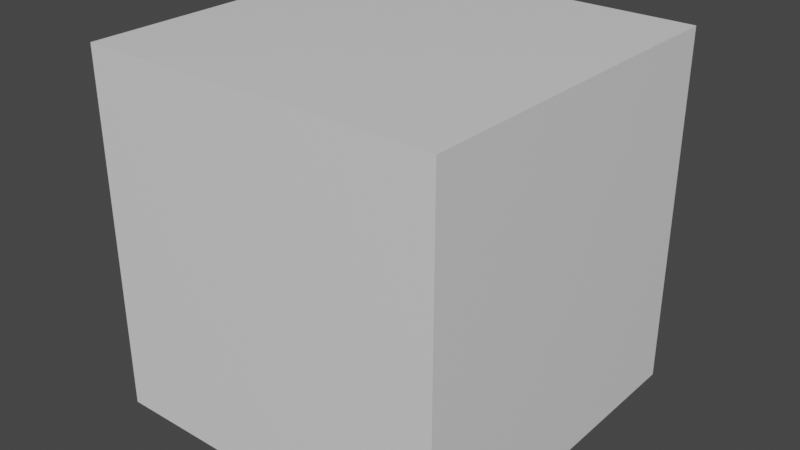 # Source: untitled.blend  (saved by Blender 2.92.15; exported with 4.5.12 LTS)
import bpy
from mathutils import Matrix  # noqa: F401  (used for matrix-valued properties, if any)

bpy.ops.wm.read_factory_settings(use_empty=True)
scene = bpy.context.scene
scene.name = 'Scene'

# ---- collections
col_collection = bpy.data.collections.new('Collection'); scene.collection.children.link(col_collection)

# ---- materials (node trees are filled in below, after node groups)
mat_material = bpy.data.materials.new('Material')
mat_material.alpha_threshold = 0.0
mat_material.use_transparent_shadow = False
mat_material.line_color = (0.0, 0.0, 0.0, 1.0)

# ---- material node trees
mat_material.use_nodes = True; mat_material.node_tree.nodes.clear()
_N = mat_material.node_tree.nodes; _L = mat_material.node_tree.links
n0 = _N.new('ShaderNodeOutputMaterial'); n0.name = 'Material Output'; n0.location = (300, 300)
n1 = _N.new('ShaderNodeBsdfPrincipled'); n1.name = 'Principled BSDF'; n1.location = (10, 300)
n1.distribution = 'GGX'
n1.subsurface_method = 'BURLEY'
n1.inputs[2].default_value = 0.4
n1.inputs[3].default_value = 1.45
n1.inputs[27].default_value = (0.0, 0.0, 0.0, 1.0)
n1.inputs[28].default_value = 1.0
_L.new(n1.outputs[0], n0.inputs[0])
n0.is_active_output = True

# ---- world
world_world = bpy.data.worlds.new('World'); scene.world = world_world
world_world.use_nodes = True; world_world.node_tree.nodes.clear()
_N = world_world.node_tree.nodes; _L = world_world.node_tree.links
n0 = _N.new('ShaderNodeOutputWorld'); n0.name = 'World Output'; n0.location = (300, 300)
n1 = _N.new('ShaderNodeBackground'); n1.name = 'Background'; n1.location = (10, 300)
n1.inputs[0].default_value = (0.05088, 0.05088, 0.05088, 1.0)
_L.new(n1.outputs[0], n0.inputs[0])
n0.is_active_output = True
world_world.color = (0.05088, 0.05088, 0.05088)
world_world.use_sun_shadow = False
world_world.sun_shadow_jitter_overblur = 0.0

# ---- meshes
me_cube = bpy.data.meshes.new('Cube')
me_cube.from_pydata([(1.0, 1.0, 1.0), (1.0, 1.0, -1.0), (1.0, -1.0, 1.0), (1.0, -1.0, -1.0), (-1.0, 1.0, 1.0), (-1.0, 1.0, -1.0), (-1.0, -1.0, 1.0), (-1.0, -1.0, -1.0)], [], [(0, 4, 6, 2), (3, 2, 6, 7), (7, 6, 4, 5), (5, 1, 3, 7), (1, 0, 2, 3), (5, 4, 0, 1)])
_uv = me_cube.uv_layers.new(name='UVMap')
_uv.uv.foreach_set('vector', [0.625, 0.5, 0.875, 0.5, 0.875, 0.75, 0.625, 0.75, 0.375, 0.75, 0.625, 0.75, 0.625, 1.0, 0.375, 1.0, 0.375, 0.0, 0.625, 0.0, 0.625, 0.25, 0.375, 0.25, 0.125, 0.5, 0.375, 0.5, 0.375, 0.75, 0.125, 0.75, 0.375, 0.5, 0.625, 0.5, 0.625, 0.75, 0.375, 0.75, 0.375, 0.25, 0.625, 0.25, 0.625, 0.5, 0.375, 0.5])
me_cube.materials.append(mat_material)
me_cube.use_remesh_preserve_volume = False
me_cube.use_remesh_preserve_attributes = False
me_cube.use_mirror_vertex_groups = False
me_cube.update()

# ---- objects
ob_cube = bpy.data.objects.new('Cube', me_cube)

# ---- transforms, parenting, visibility, modifiers, constraints
ob_cube.location = (0.0, 0.0, 0.0)
ob_cube.lock_rotations_4d = False
ob_cube.empty_display_type = 'ARROWS'
ob_cube.lineart.crease_threshold = 0.0

# ---- collection membership
col_collection.objects.link(ob_cube)

# ---- scene / render settings (as saved in the file)
scene.frame_start = 1; scene.frame_end = 250; scene.frame_set(1)
scene.render.engine = 'BLENDER_EEVEE_NEXT'
scene.cycles.use_denoising = False
scene.cycles.samples = 128
scene.cycles.sampling_pattern = 'TABULATED_SOBOL'
scene.cycles.use_adaptive_sampling = False
scene.cycles.use_light_tree = False
scene.view_settings.view_transform = 'Filmic'
bpy.context.view_layer.update()

# ---- added for rendering (the .blend has no active camera and no usable light): camera, sun
cam_auto = bpy.data.cameras.new('AutoCamera')
cam_auto.lens = 50.0
cam_auto.sensor_width = 36.0
cam_auto.clip_end = 1000.0
ob_auto_camera = bpy.data.objects.new('AutoCamera', cam_auto)
scene.collection.objects.link(ob_auto_camera)
ob_auto_camera.location = (3.20507, -3.84609, 2.56406)
ob_auto_camera.rotation_euler = (1.09748, -7.21219e-08, 0.694738)
scene.camera = ob_auto_camera
light_auto_sun = bpy.data.lights.new('AutoSun', 'SUN')
light_auto_sun.energy = 3.0
light_auto_sun.angle = 0.0523599
ob_auto_sun = bpy.data.objects.new('AutoSun', light_auto_sun)
scene.collection.objects.link(ob_auto_sun)
ob_auto_sun.rotation_euler = (0.872665, 0.174533, 0.523599)
bpy.context.view_layer.update()
